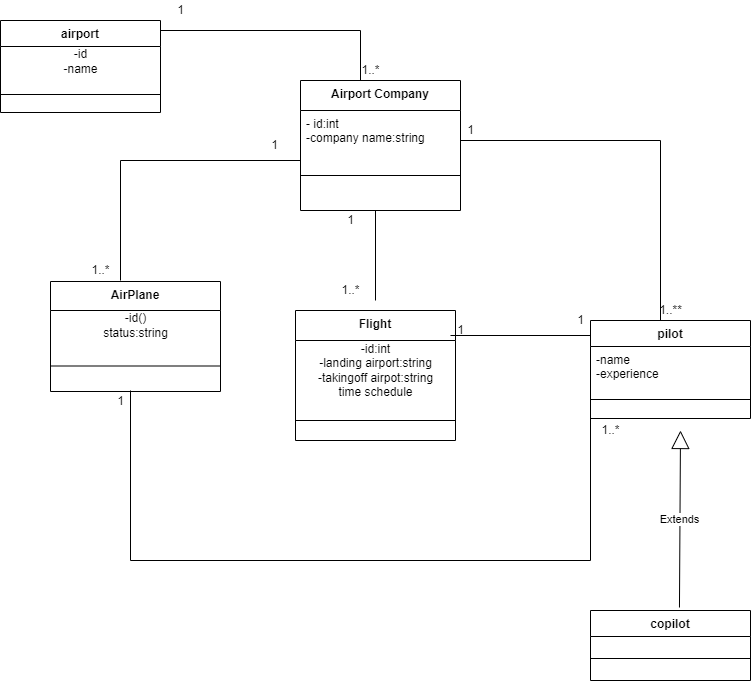

The diagram above was exported from draw.io. Its source (the exported page's mxGraphModel, read from the mxfile embedded in the PNG):
<mxGraphModel dx="868" dy="553" grid="1" gridSize="10" guides="1" tooltips="1" connect="1" arrows="1" fold="1" page="1" pageScale="1" pageWidth="827" pageHeight="1169" math="0" shadow="0">
  <root>
    <mxCell id="0" />
    <mxCell id="1" parent="0" />
    <mxCell id="far3HdBXHvvhjEoxZP7l-2" value="Airport Company" style="swimlane;fontStyle=1;align=center;verticalAlign=top;childLayout=stackLayout;horizontal=1;startSize=30;horizontalStack=0;resizeParent=1;resizeParentMax=0;resizeLast=0;collapsible=1;marginBottom=0;" vertex="1" parent="1">
      <mxGeometry x="340" y="80" width="160" height="130" as="geometry" />
    </mxCell>
    <mxCell id="far3HdBXHvvhjEoxZP7l-3" value="- id:int&#10;-company name:string" style="text;strokeColor=none;fillColor=none;align=left;verticalAlign=top;spacingLeft=4;spacingRight=4;overflow=hidden;rotatable=0;points=[[0,0.5],[1,0.5]];portConstraint=eastwest;" vertex="1" parent="far3HdBXHvvhjEoxZP7l-2">
      <mxGeometry y="30" width="160" height="30" as="geometry" />
    </mxCell>
    <mxCell id="far3HdBXHvvhjEoxZP7l-4" value="" style="line;strokeWidth=1;fillColor=none;align=left;verticalAlign=middle;spacingTop=-1;spacingLeft=3;spacingRight=3;rotatable=0;labelPosition=right;points=[];portConstraint=eastwest;" vertex="1" parent="far3HdBXHvvhjEoxZP7l-2">
      <mxGeometry y="60" width="160" height="70" as="geometry" />
    </mxCell>
    <mxCell id="far3HdBXHvvhjEoxZP7l-6" value="AirPlane" style="swimlane;fontStyle=1;align=center;verticalAlign=top;childLayout=stackLayout;horizontal=1;startSize=29;horizontalStack=0;resizeParent=1;resizeParentMax=0;resizeLast=0;collapsible=1;marginBottom=0;" vertex="1" parent="1">
      <mxGeometry x="90" y="281" width="170" height="110" as="geometry" />
    </mxCell>
    <mxCell id="far3HdBXHvvhjEoxZP7l-25" value="-id()&lt;br&gt;status:string" style="text;html=1;align=center;verticalAlign=middle;resizable=0;points=[];autosize=1;strokeColor=none;fillColor=none;" vertex="1" parent="far3HdBXHvvhjEoxZP7l-6">
      <mxGeometry y="29" width="170" height="30" as="geometry" />
    </mxCell>
    <mxCell id="far3HdBXHvvhjEoxZP7l-8" value="" style="line;strokeWidth=1;fillColor=none;align=left;verticalAlign=middle;spacingTop=-1;spacingLeft=3;spacingRight=3;rotatable=0;labelPosition=right;points=[];portConstraint=eastwest;" vertex="1" parent="far3HdBXHvvhjEoxZP7l-6">
      <mxGeometry y="59" width="170" height="51" as="geometry" />
    </mxCell>
    <mxCell id="far3HdBXHvvhjEoxZP7l-14" value="Flight" style="swimlane;fontStyle=1;align=center;verticalAlign=top;childLayout=stackLayout;horizontal=1;startSize=30;horizontalStack=0;resizeParent=1;resizeParentMax=0;resizeLast=0;collapsible=1;marginBottom=0;" vertex="1" parent="1">
      <mxGeometry x="335" y="310" width="160" height="130" as="geometry" />
    </mxCell>
    <mxCell id="far3HdBXHvvhjEoxZP7l-26" value="-id:int&lt;br&gt;-landing airport:string&lt;br&gt;-takingoff airpot:string&lt;br&gt;time schedule" style="text;html=1;align=center;verticalAlign=middle;resizable=0;points=[];autosize=1;strokeColor=none;fillColor=none;" vertex="1" parent="far3HdBXHvvhjEoxZP7l-14">
      <mxGeometry y="30" width="160" height="60" as="geometry" />
    </mxCell>
    <mxCell id="far3HdBXHvvhjEoxZP7l-16" value="" style="line;strokeWidth=1;fillColor=none;align=left;verticalAlign=middle;spacingTop=-1;spacingLeft=3;spacingRight=3;rotatable=0;labelPosition=right;points=[];portConstraint=eastwest;" vertex="1" parent="far3HdBXHvvhjEoxZP7l-14">
      <mxGeometry y="90" width="160" height="40" as="geometry" />
    </mxCell>
    <mxCell id="far3HdBXHvvhjEoxZP7l-18" value="" style="shape=partialRectangle;whiteSpace=wrap;html=1;bottom=0;right=0;fillColor=none;" vertex="1" parent="1">
      <mxGeometry x="160" y="160" width="180" height="120" as="geometry" />
    </mxCell>
    <mxCell id="far3HdBXHvvhjEoxZP7l-19" value="1" style="text;html=1;align=center;verticalAlign=middle;resizable=0;points=[];autosize=1;strokeColor=none;fillColor=none;" vertex="1" parent="1">
      <mxGeometry x="304" y="135" width="20" height="20" as="geometry" />
    </mxCell>
    <mxCell id="far3HdBXHvvhjEoxZP7l-20" value="1..*" style="text;html=1;align=center;verticalAlign=middle;resizable=0;points=[];autosize=1;strokeColor=none;fillColor=none;" vertex="1" parent="1">
      <mxGeometry x="125" y="260" width="30" height="20" as="geometry" />
    </mxCell>
    <mxCell id="far3HdBXHvvhjEoxZP7l-21" value="" style="line;strokeWidth=1;direction=south;html=1;" vertex="1" parent="1">
      <mxGeometry x="410" y="210" width="10" height="90" as="geometry" />
    </mxCell>
    <mxCell id="far3HdBXHvvhjEoxZP7l-22" value="1" style="text;html=1;align=center;verticalAlign=middle;resizable=0;points=[];autosize=1;strokeColor=none;fillColor=none;" vertex="1" parent="1">
      <mxGeometry x="380" y="210" width="20" height="20" as="geometry" />
    </mxCell>
    <mxCell id="far3HdBXHvvhjEoxZP7l-23" value="1..*" style="text;html=1;align=center;verticalAlign=middle;resizable=0;points=[];autosize=1;strokeColor=none;fillColor=none;" vertex="1" parent="1">
      <mxGeometry x="375" y="280" width="30" height="20" as="geometry" />
    </mxCell>
    <mxCell id="far3HdBXHvvhjEoxZP7l-27" value="copilot" style="swimlane;fontStyle=1;align=center;verticalAlign=top;childLayout=stackLayout;horizontal=1;startSize=26;horizontalStack=0;resizeParent=1;resizeParentMax=0;resizeLast=0;collapsible=1;marginBottom=0;strokeWidth=1;" vertex="1" parent="1">
      <mxGeometry x="630" y="610" width="160" height="70" as="geometry" />
    </mxCell>
    <mxCell id="far3HdBXHvvhjEoxZP7l-29" value="" style="line;strokeWidth=1;fillColor=none;align=left;verticalAlign=middle;spacingTop=-1;spacingLeft=3;spacingRight=3;rotatable=0;labelPosition=right;points=[];portConstraint=eastwest;" vertex="1" parent="far3HdBXHvvhjEoxZP7l-27">
      <mxGeometry y="26" width="160" height="44" as="geometry" />
    </mxCell>
    <mxCell id="far3HdBXHvvhjEoxZP7l-31" value="pilot" style="swimlane;fontStyle=1;align=center;verticalAlign=top;childLayout=stackLayout;horizontal=1;startSize=26;horizontalStack=0;resizeParent=1;resizeParentMax=0;resizeLast=0;collapsible=1;marginBottom=0;strokeWidth=1;" vertex="1" parent="1">
      <mxGeometry x="630" y="320" width="160" height="98" as="geometry" />
    </mxCell>
    <mxCell id="far3HdBXHvvhjEoxZP7l-32" value="-name&#10;-experience" style="text;strokeColor=none;fillColor=none;align=left;verticalAlign=top;spacingLeft=4;spacingRight=4;overflow=hidden;rotatable=0;points=[[0,0.5],[1,0.5]];portConstraint=eastwest;" vertex="1" parent="far3HdBXHvvhjEoxZP7l-31">
      <mxGeometry y="26" width="160" height="34" as="geometry" />
    </mxCell>
    <mxCell id="far3HdBXHvvhjEoxZP7l-33" value="" style="line;strokeWidth=1;fillColor=none;align=left;verticalAlign=middle;spacingTop=-1;spacingLeft=3;spacingRight=3;rotatable=0;labelPosition=right;points=[];portConstraint=eastwest;" vertex="1" parent="far3HdBXHvvhjEoxZP7l-31">
      <mxGeometry y="60" width="160" height="38" as="geometry" />
    </mxCell>
    <mxCell id="far3HdBXHvvhjEoxZP7l-35" value="" style="line;strokeWidth=1;html=1;perimeter=backbonePerimeter;points=[];outlineConnect=0;" vertex="1" parent="1">
      <mxGeometry x="490" y="330" width="140" height="10" as="geometry" />
    </mxCell>
    <mxCell id="far3HdBXHvvhjEoxZP7l-37" value="1" style="text;html=1;align=center;verticalAlign=middle;resizable=0;points=[];autosize=1;strokeColor=none;fillColor=none;" vertex="1" parent="1">
      <mxGeometry x="490" y="320" width="20" height="20" as="geometry" />
    </mxCell>
    <mxCell id="far3HdBXHvvhjEoxZP7l-38" value="1" style="text;html=1;align=center;verticalAlign=middle;resizable=0;points=[];autosize=1;strokeColor=none;fillColor=none;" vertex="1" parent="1">
      <mxGeometry x="610" y="310" width="20" height="20" as="geometry" />
    </mxCell>
    <mxCell id="far3HdBXHvvhjEoxZP7l-40" value="Extends" style="endArrow=block;endSize=16;endFill=0;html=1;rounded=0;exitX=0.556;exitY=-0.043;exitDx=0;exitDy=0;exitPerimeter=0;" edge="1" parent="1" source="far3HdBXHvvhjEoxZP7l-27">
      <mxGeometry width="160" relative="1" as="geometry">
        <mxPoint x="630" y="450" as="sourcePoint" />
        <mxPoint x="720" y="430" as="targetPoint" />
        <Array as="points" />
      </mxGeometry>
    </mxCell>
    <mxCell id="far3HdBXHvvhjEoxZP7l-41" value="airport" style="swimlane;fontStyle=1;align=center;verticalAlign=top;childLayout=stackLayout;horizontal=1;startSize=26;horizontalStack=0;resizeParent=1;resizeParentMax=0;resizeLast=0;collapsible=1;marginBottom=0;strokeWidth=1;" vertex="1" parent="1">
      <mxGeometry x="40" y="20" width="160" height="92" as="geometry" />
    </mxCell>
    <mxCell id="far3HdBXHvvhjEoxZP7l-45" value="-id&lt;br&gt;-name" style="text;html=1;align=center;verticalAlign=middle;resizable=0;points=[];autosize=1;strokeColor=none;fillColor=none;" vertex="1" parent="far3HdBXHvvhjEoxZP7l-41">
      <mxGeometry y="26" width="160" height="30" as="geometry" />
    </mxCell>
    <mxCell id="far3HdBXHvvhjEoxZP7l-43" value="" style="line;strokeWidth=1;fillColor=none;align=left;verticalAlign=middle;spacingTop=-1;spacingLeft=3;spacingRight=3;rotatable=0;labelPosition=right;points=[];portConstraint=eastwest;" vertex="1" parent="far3HdBXHvvhjEoxZP7l-41">
      <mxGeometry y="56" width="160" height="36" as="geometry" />
    </mxCell>
    <mxCell id="far3HdBXHvvhjEoxZP7l-50" value="" style="shape=partialRectangle;whiteSpace=wrap;html=1;bottom=0;right=0;fillColor=none;strokeWidth=1;direction=south;" vertex="1" parent="1">
      <mxGeometry x="500" y="140" width="200" height="180" as="geometry" />
    </mxCell>
    <mxCell id="far3HdBXHvvhjEoxZP7l-51" value="1" style="text;html=1;align=center;verticalAlign=middle;resizable=0;points=[];autosize=1;strokeColor=none;fillColor=none;" vertex="1" parent="1">
      <mxGeometry x="500" y="120" width="20" height="20" as="geometry" />
    </mxCell>
    <mxCell id="far3HdBXHvvhjEoxZP7l-52" value="1..**" style="text;html=1;align=center;verticalAlign=middle;resizable=0;points=[];autosize=1;strokeColor=none;fillColor=none;" vertex="1" parent="1">
      <mxGeometry x="690" y="300" width="40" height="20" as="geometry" />
    </mxCell>
    <mxCell id="far3HdBXHvvhjEoxZP7l-53" value="" style="shape=partialRectangle;whiteSpace=wrap;html=1;bottom=1;right=1;left=1;top=0;fillColor=none;routingCenterX=-0.5;strokeWidth=1;" vertex="1" parent="1">
      <mxGeometry x="170" y="390" width="460" height="170" as="geometry" />
    </mxCell>
    <mxCell id="far3HdBXHvvhjEoxZP7l-54" value="1" style="text;html=1;align=center;verticalAlign=middle;resizable=0;points=[];autosize=1;strokeColor=none;fillColor=none;" vertex="1" parent="1">
      <mxGeometry x="150" y="391" width="20" height="20" as="geometry" />
    </mxCell>
    <mxCell id="far3HdBXHvvhjEoxZP7l-55" value="1..*" style="text;html=1;align=center;verticalAlign=middle;resizable=0;points=[];autosize=1;strokeColor=none;fillColor=none;" vertex="1" parent="1">
      <mxGeometry x="635" y="420" width="30" height="20" as="geometry" />
    </mxCell>
    <mxCell id="far3HdBXHvvhjEoxZP7l-56" value="" style="shape=partialRectangle;whiteSpace=wrap;html=1;bottom=0;right=0;fillColor=none;strokeWidth=1;direction=south;" vertex="1" parent="1">
      <mxGeometry x="200" y="30" width="200" height="50" as="geometry" />
    </mxCell>
    <mxCell id="far3HdBXHvvhjEoxZP7l-57" value="1" style="text;html=1;align=center;verticalAlign=middle;resizable=0;points=[];autosize=1;strokeColor=none;fillColor=none;" vertex="1" parent="1">
      <mxGeometry x="210" width="20" height="20" as="geometry" />
    </mxCell>
    <mxCell id="far3HdBXHvvhjEoxZP7l-58" value="1..*" style="text;html=1;align=center;verticalAlign=middle;resizable=0;points=[];autosize=1;strokeColor=none;fillColor=none;" vertex="1" parent="1">
      <mxGeometry x="395" y="60" width="30" height="20" as="geometry" />
    </mxCell>
  </root>
</mxGraphModel>